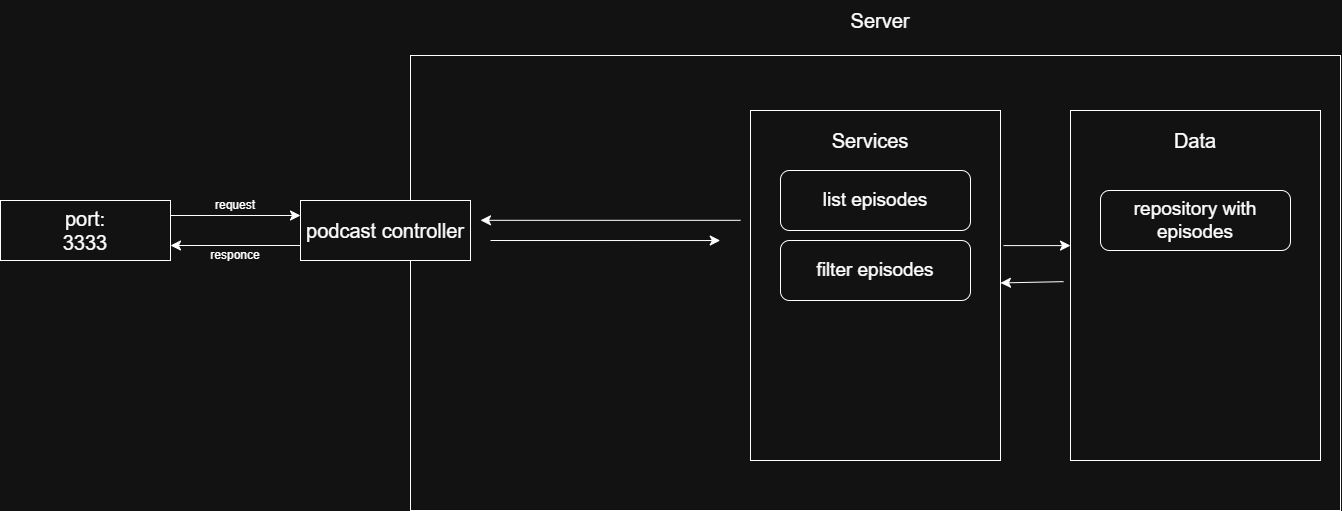

The diagram above was exported from draw.io. Its source (the exported page's mxGraphModel, read from the mxfile embedded in the PNG):
<mxGraphModel dx="1340" dy="1754" grid="1" gridSize="10" guides="1" tooltips="1" connect="1" arrows="1" fold="1" page="1" pageScale="1" pageWidth="827" pageHeight="1169" math="0" shadow="0">
  <root>
    <mxCell id="0" />
    <mxCell id="1" parent="0" />
    <mxCell id="Nchy_c2fLG-kU0Szaqep-19" parent="1" style="rounded=0;whiteSpace=wrap;html=1;" value="" vertex="1">
      <mxGeometry height="455" width="930" x="440" y="235" as="geometry" />
    </mxCell>
    <mxCell id="Nchy_c2fLG-kU0Szaqep-2" parent="1" style="text;html=1;whiteSpace=wrap;strokeColor=none;fillColor=none;align=center;verticalAlign=middle;rounded=0;autosize=1;resizable=0;fontSize=20;" value="Server" vertex="1">
      <mxGeometry height="40" width="80" x="870" y="180" as="geometry" />
    </mxCell>
    <mxCell id="Nchy_c2fLG-kU0Szaqep-3" parent="1" style="rounded=0;whiteSpace=wrap;html=1;fontSize=20;" value="port:&lt;div&gt;3333&lt;/div&gt;" vertex="1">
      <mxGeometry height="60" width="170" x="30" y="380" as="geometry" />
    </mxCell>
    <mxCell id="Nchy_c2fLG-kU0Szaqep-4" parent="1" style="rounded=0;whiteSpace=wrap;html=1;fontSize=20;" value="podcast controller" vertex="1">
      <mxGeometry height="60" width="170" x="330" y="380" as="geometry" />
    </mxCell>
    <mxCell id="Nchy_c2fLG-kU0Szaqep-5" edge="1" parent="1" source="Nchy_c2fLG-kU0Szaqep-3" style="endArrow=classic;html=1;rounded=0;fontSize=12;defaultLabelBackgroundColor=page;startSize=8;endSize=8;curved=1;exitX=1;exitY=0.25;exitDx=0;exitDy=0;entryX=0;entryY=0.25;entryDx=0;entryDy=0;" target="Nchy_c2fLG-kU0Szaqep-4" value="">
      <mxGeometry height="50" relative="1" width="50" as="geometry">
        <mxPoint x="570" y="620" as="sourcePoint" />
        <mxPoint x="620" y="570" as="targetPoint" />
      </mxGeometry>
    </mxCell>
    <mxCell id="Nchy_c2fLG-kU0Szaqep-6" edge="1" parent="1" source="Nchy_c2fLG-kU0Szaqep-4" style="endArrow=classic;html=1;rounded=0;fontSize=12;defaultLabelBackgroundColor=page;startSize=8;endSize=8;curved=1;exitX=0;exitY=0.75;exitDx=0;exitDy=0;entryX=1;entryY=0.75;entryDx=0;entryDy=0;" target="Nchy_c2fLG-kU0Szaqep-3" value="">
      <mxGeometry height="50" relative="1" width="50" as="geometry">
        <mxPoint x="250" y="390" as="sourcePoint" />
        <mxPoint x="380" y="390" as="targetPoint" />
      </mxGeometry>
    </mxCell>
    <mxCell id="Nchy_c2fLG-kU0Szaqep-7" parent="1" style="text;html=1;whiteSpace=wrap;strokeColor=none;fillColor=none;align=center;verticalAlign=middle;rounded=0;autosize=1;resizable=0;" value="responce" vertex="1">
      <mxGeometry height="30" width="70" x="230" y="420" as="geometry" />
    </mxCell>
    <mxCell id="Nchy_c2fLG-kU0Szaqep-8" parent="1" style="text;html=1;whiteSpace=wrap;strokeColor=none;fillColor=none;align=center;verticalAlign=middle;rounded=0;autosize=1;resizable=0;" value="request" vertex="1">
      <mxGeometry height="30" width="60" x="235" y="370" as="geometry" />
    </mxCell>
    <mxCell id="Nchy_c2fLG-kU0Szaqep-11" parent="1" style="rounded=0;whiteSpace=wrap;html=1;" value="" vertex="1">
      <mxGeometry height="350" width="250" x="780" y="290" as="geometry" />
    </mxCell>
    <mxCell id="Nchy_c2fLG-kU0Szaqep-12" parent="1" style="text;html=1;whiteSpace=wrap;strokeColor=none;fillColor=none;align=center;verticalAlign=middle;rounded=0;autosize=1;resizable=0;fontSize=20;" value="Services" vertex="1">
      <mxGeometry height="40" width="100" x="850" y="300" as="geometry" />
    </mxCell>
    <mxCell id="Nchy_c2fLG-kU0Szaqep-13" parent="1" style="rounded=1;whiteSpace=wrap;html=1;roundedPerimeter=1;fontSize=19;" value="list episodes" vertex="1">
      <mxGeometry height="60" width="190" x="810" y="350" as="geometry" />
    </mxCell>
    <mxCell id="Nchy_c2fLG-kU0Szaqep-14" parent="1" style="rounded=1;whiteSpace=wrap;html=1;roundedPerimeter=1;fontSize=19;" value="filter episodes" vertex="1">
      <mxGeometry height="60" width="190" x="810" y="420" as="geometry" />
    </mxCell>
    <mxCell id="Nchy_c2fLG-kU0Szaqep-15" edge="1" parent="1" style="endArrow=classic;html=1;rounded=0;fontSize=12;defaultLabelBackgroundColor=page;startSize=8;endSize=8;curved=1;entryX=0.084;entryY=0.277;entryDx=0;entryDy=0;entryPerimeter=0;exitX=0.521;exitY=0.277;exitDx=0;exitDy=0;exitPerimeter=0;" value="">
      <mxGeometry height="50" relative="1" width="50" as="geometry">
        <mxPoint x="769.9950000000001" y="399.81500000000005" as="sourcePoint" />
        <mxPoint x="509.98" y="399.81500000000005" as="targetPoint" />
      </mxGeometry>
    </mxCell>
    <mxCell id="Nchy_c2fLG-kU0Szaqep-16" edge="1" parent="1" style="endArrow=classic;html=1;rounded=0;fontSize=12;defaultLabelBackgroundColor=page;startSize=8;endSize=8;curved=1;entryX=0.487;entryY=0.311;entryDx=0;entryDy=0;entryPerimeter=0;" value="">
      <mxGeometry height="50" relative="1" width="50" as="geometry">
        <mxPoint x="520" y="419.9964788732393" as="sourcePoint" />
        <mxPoint x="749.7649999999999" y="420.04499999999985" as="targetPoint" />
      </mxGeometry>
    </mxCell>
    <mxCell id="Nchy_c2fLG-kU0Szaqep-21" parent="1" style="rounded=0;whiteSpace=wrap;html=1;" value="" vertex="1">
      <mxGeometry height="350" width="250" x="1100" y="290" as="geometry" />
    </mxCell>
    <mxCell id="Nchy_c2fLG-kU0Szaqep-22" parent="1" style="text;html=1;whiteSpace=wrap;strokeColor=none;fillColor=none;align=center;verticalAlign=middle;rounded=0;autosize=1;resizable=0;fontSize=20;" value="Data" vertex="1">
      <mxGeometry height="40" width="70" x="1190" y="300" as="geometry" />
    </mxCell>
    <mxCell id="Nchy_c2fLG-kU0Szaqep-24" parent="1" style="rounded=1;whiteSpace=wrap;html=1;roundedPerimeter=1;fontSize=19;" value="repository with episodes" vertex="1">
      <mxGeometry height="60" width="190" x="1130" y="370" as="geometry" />
    </mxCell>
    <mxCell id="Nchy_c2fLG-kU0Szaqep-25" edge="1" parent="1" source="Nchy_c2fLG-kU0Szaqep-21" style="endArrow=classic;html=1;rounded=0;fontSize=12;defaultLabelBackgroundColor=page;startSize=8;endSize=8;curved=1;exitX=-0.028;exitY=0.489;exitDx=0;exitDy=0;exitPerimeter=0;" target="Nchy_c2fLG-kU0Szaqep-11" value="">
      <mxGeometry height="50" relative="1" width="50" as="geometry">
        <mxPoint x="1110" y="450" as="sourcePoint" />
        <mxPoint x="1160" y="400" as="targetPoint" />
      </mxGeometry>
    </mxCell>
    <mxCell id="Nchy_c2fLG-kU0Szaqep-26" edge="1" parent="1" source="Nchy_c2fLG-kU0Szaqep-11" style="endArrow=classic;html=1;rounded=0;fontSize=12;defaultLabelBackgroundColor=page;startSize=8;endSize=8;curved=1;exitX=1.012;exitY=0.386;exitDx=0;exitDy=0;exitPerimeter=0;entryX=0;entryY=0.386;entryDx=0;entryDy=0;entryPerimeter=0;" target="Nchy_c2fLG-kU0Szaqep-21" value="">
      <mxGeometry height="50" relative="1" width="50" as="geometry">
        <mxPoint x="1133" y="460" as="sourcePoint" />
        <mxPoint x="1070" y="461" as="targetPoint" />
      </mxGeometry>
    </mxCell>
  </root>
</mxGraphModel>